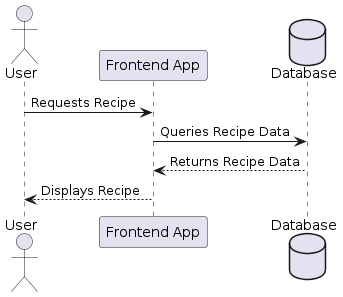

The diagram above was rendered by PlantUML. Its source (embedded in the PNG):
@startuml
skinparam backgroundColor #ffffff

actor User as "User"
participant "Frontend App" as Frontend
database "Database" as DB

User -> Frontend: Requests Recipe
Frontend -> DB: Queries Recipe Data
DB --> Frontend: Returns Recipe Data
Frontend --> User: Displays Recipe
@enduml